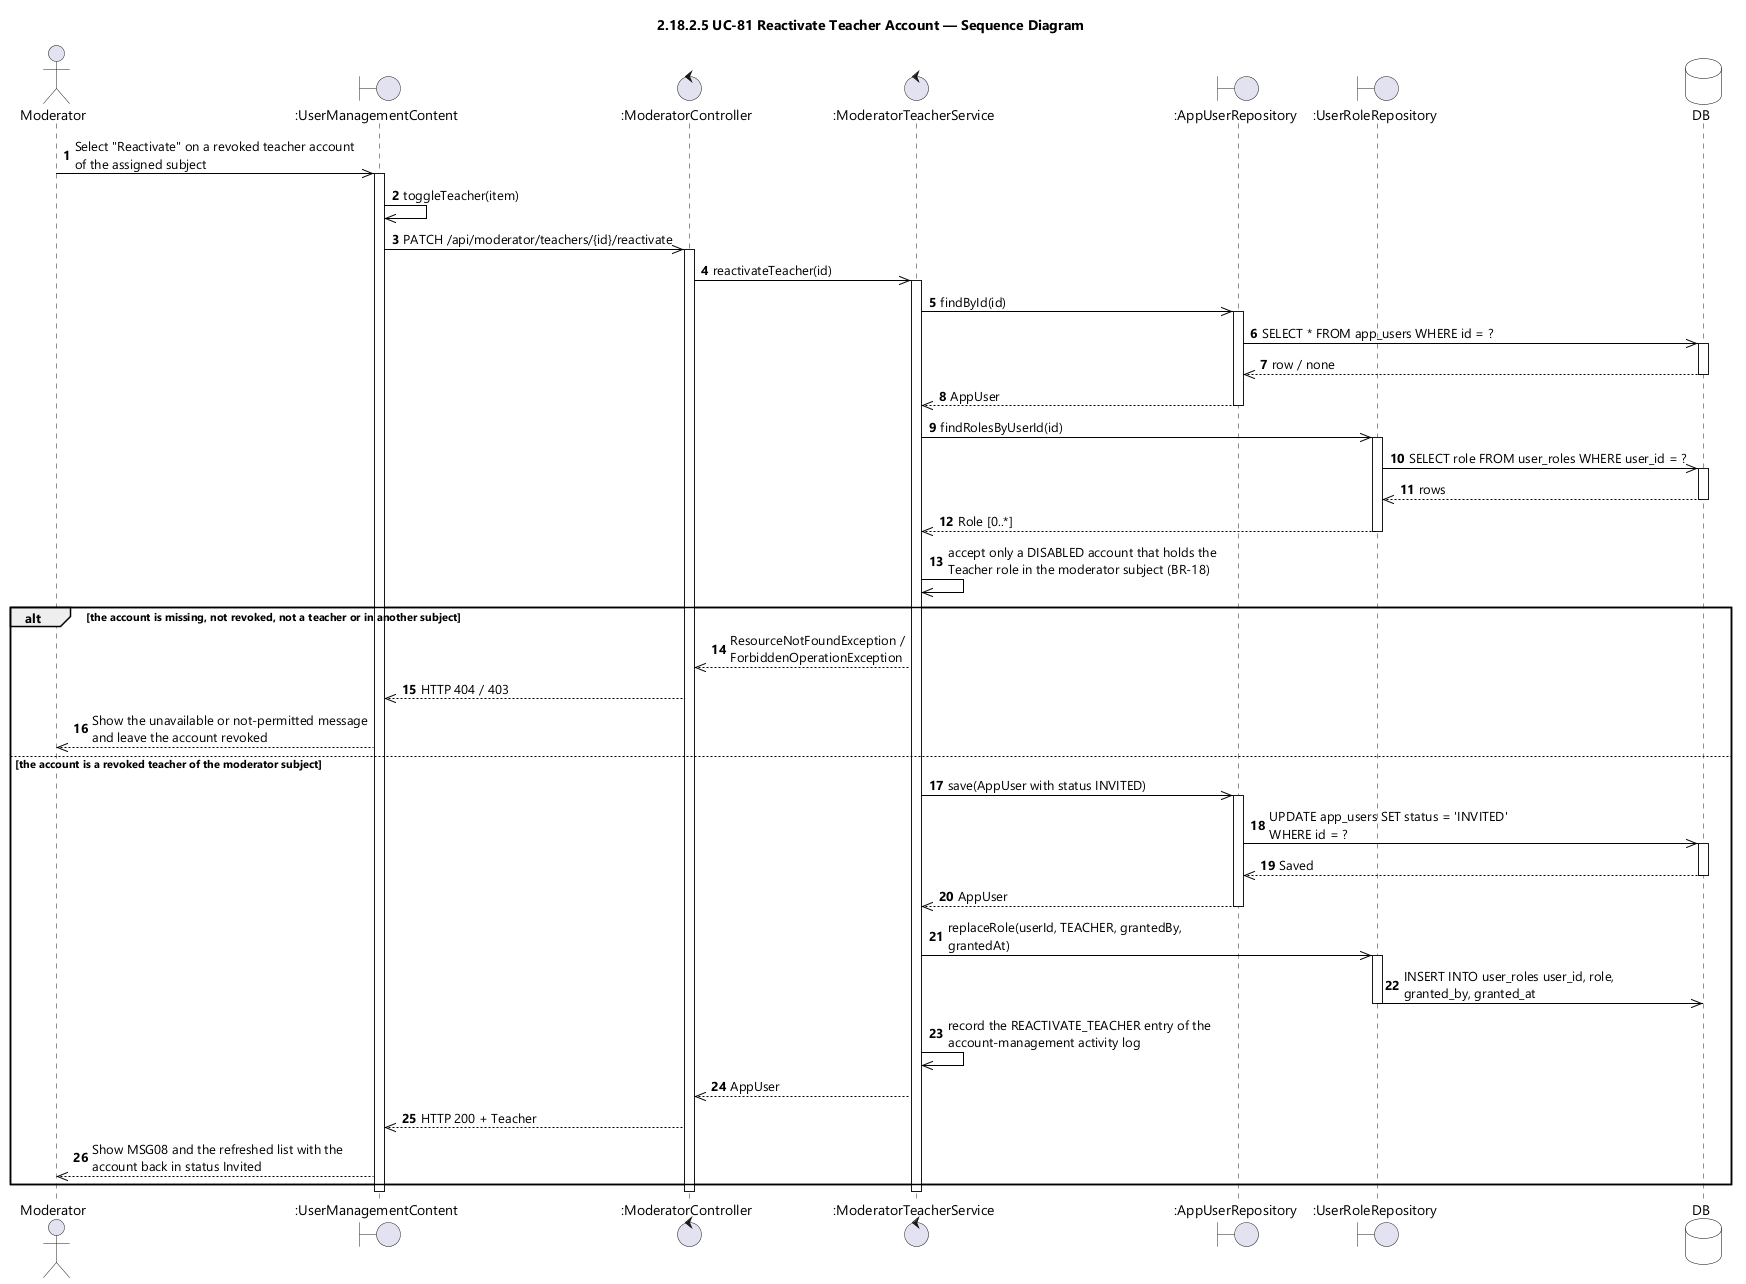

The diagram above was rendered by PlantUML. Its source (embedded in the PNG):
@startuml UC-81 Reactivate Teacher Account - Sequence Diagram (icon)
skinparamlocked dpi 96
skinparam defaultFontName "Segoe UI"
skinparam shadowing false
skinparam ParticipantBackgroundColor #FFFFFF
skinparam ParticipantBorderColor #000000
skinparam DatabaseBackgroundColor #FFFFFF
skinparam DatabaseBorderColor #000000
skinparam ArrowColor #000000
skinparam sequenceMessageAlign left
skinparam maxMessageSize 280
title 2.18.2.5 UC-81 Reactivate Teacher Account — Sequence Diagram

actor Moderator
boundary ":UserManagementContent" as UI
control ":ModeratorController" as CTL
control ":ModeratorTeacherService" as SVC
boundary ":AppUserRepository" as USERS
boundary ":UserRoleRepository" as ROLES
database DB

autonumber
Moderator ->> UI : Select "Reactivate" on a revoked teacher account of the assigned subject
activate UI
UI ->> UI : toggleTeacher(item)
UI ->> CTL : PATCH /api/moderator/teachers/{id}/reactivate
activate CTL
CTL ->> SVC : reactivateTeacher(id)
activate SVC
SVC ->> USERS : findById(id)
activate USERS
USERS ->> DB : SELECT * FROM app_users WHERE id = ?
activate DB
DB -->> USERS : row / none
deactivate DB
USERS -->> SVC : AppUser
deactivate USERS
SVC ->> ROLES : findRolesByUserId(id)
activate ROLES
ROLES ->> DB : SELECT role FROM user_roles WHERE user_id = ?
activate DB
DB -->> ROLES : rows
deactivate DB
ROLES -->> SVC : Role [0..*]
deactivate ROLES
SVC ->> SVC : accept only a DISABLED account that holds the Teacher role in the moderator subject (BR-18)

alt the account is missing, not revoked, not a teacher or in another subject
  SVC -->> CTL : ResourceNotFoundException / ForbiddenOperationException
  CTL -->> UI : HTTP 404 / 403
  UI -->> Moderator : Show the unavailable or not-permitted message and leave the account revoked
else the account is a revoked teacher of the moderator subject
  SVC ->> USERS : save(AppUser with status INVITED)
  activate USERS
  USERS ->> DB : UPDATE app_users SET status = 'INVITED' WHERE id = ?
  activate DB
  DB -->> USERS : Saved
  deactivate DB
  USERS -->> SVC : AppUser
  deactivate USERS
  SVC ->> ROLES : replaceRole(userId, TEACHER, grantedBy, grantedAt)
  activate ROLES
  ROLES ->> DB : INSERT INTO user_roles user_id, role, granted_by, granted_at
  deactivate ROLES
  SVC ->> SVC : record the REACTIVATE_TEACHER entry of the account-management activity log
  SVC -->> CTL : AppUser
  CTL -->> UI : HTTP 200 + Teacher
  UI -->> Moderator : Show MSG08 and the refreshed list with the account back in status Invited
end
deactivate SVC
deactivate CTL
deactivate UI
@enduml